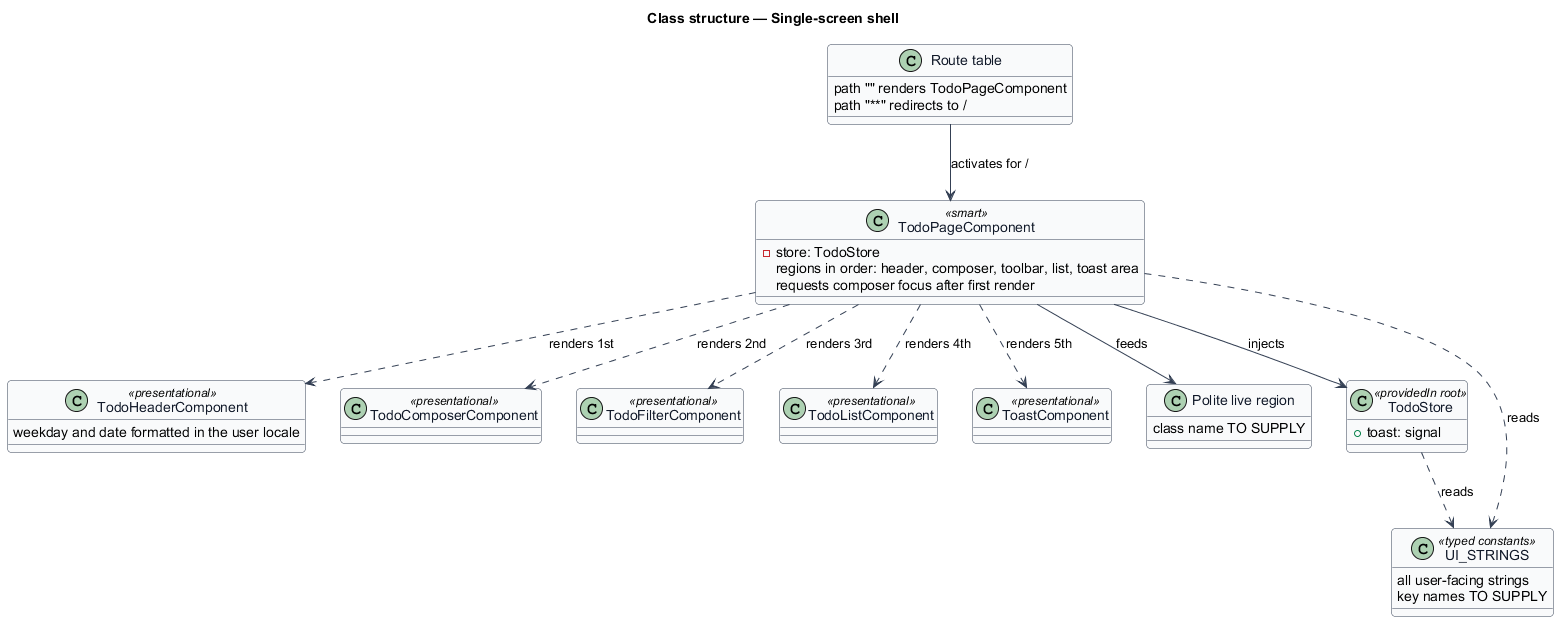

The diagram above was rendered by PlantUML. Its source (embedded in the PNG):
@startuml
' --- shared skin header ---
skinparam backgroundColor #FFFFFF
skinparam shadowing false
skinparam roundcorner 8
skinparam defaultFontName Arial
skinparam ArrowColor #344054
skinparam class {
  BorderColor #344054
  FontColor #101828
  BackgroundColor #F9FAFB
}
' --------------------------
title Class structure — Single-screen shell

class "Route table" as Routes {
  path "" renders TodoPageComponent
  path "**" redirects to /
}

class TodoPageComponent <<smart>> {
  -store: TodoStore
  regions in order: header, composer, toolbar, list, toast area
  requests composer focus after first render
}

class TodoHeaderComponent <<presentational>> {
  weekday and date formatted in the user locale
}
class TodoComposerComponent <<presentational>>
class TodoFilterComponent <<presentational>>
class TodoListComponent <<presentational>>
class ToastComponent <<presentational>>

class "Polite live region" as Live {
  class name TO SUPPLY
}

class TodoStore <<providedIn root>> {
  +toast: signal
}

class UI_STRINGS <<typed constants>> {
  all user-facing strings
  key names TO SUPPLY
}

Routes --> TodoPageComponent : activates for /
TodoPageComponent ..> TodoHeaderComponent : renders 1st
TodoPageComponent ..> TodoComposerComponent : renders 2nd
TodoPageComponent ..> TodoFilterComponent : renders 3rd
TodoPageComponent ..> TodoListComponent : renders 4th
TodoPageComponent ..> ToastComponent : renders 5th
TodoPageComponent --> Live : feeds
TodoPageComponent --> TodoStore : injects
TodoStore ..> UI_STRINGS : reads
TodoPageComponent ..> UI_STRINGS : reads
@enduml